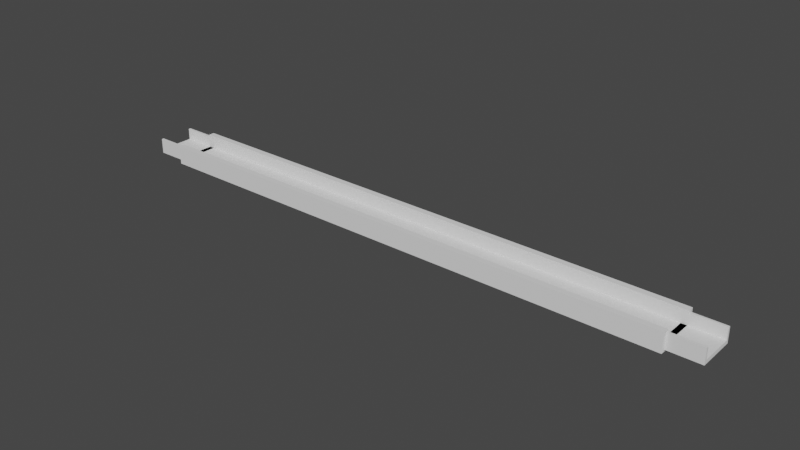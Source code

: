 # Source: frame-part-1.blend  (saved by Blender 3.6.13; exported with 4.5.12 LTS)
import bpy
from mathutils import Matrix  # noqa: F401  (used for matrix-valued properties, if any)

bpy.ops.wm.read_factory_settings(use_empty=True)
scene = bpy.context.scene
scene.name = 'Scene'

# ---- collections
col_collection = bpy.data.collections.new('Collection'); scene.collection.children.link(col_collection)

# ---- world
world_world = bpy.data.worlds.new('World'); scene.world = world_world
world_world.use_nodes = True; world_world.node_tree.nodes.clear()
_N = world_world.node_tree.nodes; _L = world_world.node_tree.links
n0 = _N.new('ShaderNodeOutputWorld'); n0.name = 'World Output'; n0.location = (300, 300)
n1 = _N.new('ShaderNodeBackground'); n1.name = 'Background'; n1.location = (10, 300)
n1.inputs[0].default_value = (0.05088, 0.05088, 0.05088, 1.0)
_L.new(n1.outputs[0], n0.inputs[0])
n0.is_active_output = True
world_world.color = (0.05088, 0.05088, 0.05088)
world_world.use_sun_shadow = False
world_world.sun_shadow_jitter_overblur = 0.0

# ---- meshes
me_cube_011 = bpy.data.meshes.new('Cube.011')
me_cube_011.from_pydata([(0.4467, 0.5, 0.5), (0.4467, 0.5, -0.5), (0.4467, -0.5, -0.5), (0.4467, -0.5, 0.5), (-0.4467, 0.5, 0.5), (-0.4467, 0.5, -0.5), (-0.4467, -0.5, -0.5), (-0.4467, -0.5, 0.5), (0.4467, -0.3708, 0.5), (0.4467, 0.3708, 0.5), (-0.4467, -0.3708, 0.5), (-0.4467, 0.3708, 0.5), (0.4467, 0.3708, -0.2), (0.4467, -0.3708, -0.2), (-0.4467, 0.3708, -0.2), (-0.4467, -0.3708, -0.2)], [], [(4, 0, 1, 5), (2, 3, 7, 6), (1, 2, 6, 5), (9, 0, 4, 11), (10, 7, 3, 8), (3, 2, 1, 0, 9, 12, 13, 8), (4, 5, 6, 7, 10, 15, 14, 11), (11, 14, 12, 9), (10, 8, 13, 15), (13, 12, 14, 15)])
_uv = me_cube_011.uv_layers.new(name='UVMap')
_uv.uv.foreach_set('vector', [0.625, 0.2633, 0.625, 0.4867, 0.375, 0.4867, 0.375, 0.2633, 0.375, 0.7633, 0.625, 0.7633, 0.625, 0.9867, 0.375, 0.9867, 0.3617, 0.5, 0.3617, 0.75, 0.1383, 0.75, 0.1383, 0.5, 0.6383, 0.5323, 0.6383, 0.5, 0.8617, 0.5, 0.8617, 0.5323, 0.8617, 0.7177, 0.8617, 0.75, 0.6383, 0.75, 0.6383, 0.7177, 0.6242, 0.06955, 0.4552, 0.06955, 0.4552, 0.1805, 0.6242, 0.1805, 0.6242, 0.1661, 0.5059, 0.1661, 0.5059, 0.08387, 0.6242, 0.08387, 0.6242, 0.5695, 0.4552, 0.5695, 0.4552, 0.6805, 0.6242, 0.6805, 0.6242, 0.6661, 0.5059, 0.6661, 0.5059, 0.5839, 0.6242, 0.5839, 0.3853, 0.2821, 0.375, 0.2821, 0.375, 0.4679, 0.3853, 0.4679, 0.3853, 0.9679, 0.3853, 0.7821, 0.375, 0.7821, 0.375, 0.9679, 0.3429, 0.75, 0.3429, 0.5, 0.1571, 0.5, 0.1571, 0.75])
me_cube_011.update()
me_cube_032 = bpy.data.meshes.new('Cube.032')
me_cube_032.from_pydata([(-0.5, -0.5, -0.5), (-0.5, -0.5, 0.5), (-0.5, 0.5, -0.5), (-0.5, 0.5, 0.5), (0.5, -0.5, -0.5), (0.5, -0.5, 0.5), (0.5, 0.5, -0.5), (0.5, 0.5, 0.5), (-0.5, -0.4428, -0.25), (-0.5, -0.4428, 0.5), (-0.5, 0.4428, 0.5), (-0.5, 0.4428, -0.25), (0.5, -0.4428, 0.5), (0.5, 0.4428, -0.25), (0.5, 0.4428, 0.5), (0.5, -0.4428, -0.25)], [], [(10, 3, 2, 0, 1, 9, 8, 11), (2, 3, 7, 6), (5, 4, 6, 7, 14, 13, 15, 12), (4, 5, 1, 0), (2, 6, 4, 0), (9, 1, 5, 12), (14, 7, 3, 10), (10, 11, 13, 14), (15, 8, 9, 12), (13, 11, 8, 15)])
_uv = me_cube_032.uv_layers.new(name='UVMap')
_uv.uv.foreach_set('vector', [0.625, 0.2357, 0.625, 0.25, 0.375, 0.25, 0.375, 0.0, 0.625, 0.0, 0.625, 0.0143, 0.4375, 0.0143, 0.4375, 0.2357, 0.375, 0.25, 0.625, 0.25, 0.625, 0.5, 0.375, 0.5, 0.625, 0.75, 0.375, 0.75, 0.375, 0.5, 0.625, 0.5, 0.625, 0.5143, 0.4375, 0.5143, 0.4375, 0.7357, 0.625, 0.7357, 0.375, 0.75, 0.625, 0.75, 0.625, 1.0, 0.375, 1.0, 0.125, 0.5, 0.375, 0.5, 0.375, 0.75, 0.125, 0.75, 0.875, 0.7357, 0.875, 0.75, 0.625, 0.75, 0.625, 0.7357, 0.625, 0.5143, 0.625, 0.5, 0.875, 0.5, 0.875, 0.5143, 0.3838, 0.466, 0.375, 0.466, 0.375, 0.479, 0.3838, 0.479, 0.375, 0.771, 0.375, 0.784, 0.3838, 0.784, 0.3838, 0.771, 0.354, 0.5, 0.341, 0.5, 0.341, 0.75, 0.354, 0.75])
me_cube_032.update()
me_cube_033 = bpy.data.meshes.new('Cube.033')
me_cube_033.from_pydata([(-0.5, -0.5, -0.5), (-0.5, -0.5, 0.5), (-0.5, 0.5, -0.5), (-0.5, 0.5, 0.5), (0.5, -0.5, -0.5), (0.5, -0.5, 0.5), (0.5, 0.5, -0.5), (0.5, 0.5, 0.5), (-0.5, -0.4428, -0.25), (-0.5, -0.4428, 0.5), (-0.5, 0.4428, 0.5), (-0.5, 0.4428, -0.25), (0.5, -0.4428, 0.5), (0.5, 0.4428, -0.25), (0.5, 0.4428, 0.5), (0.5, -0.4428, -0.25)], [], [(3, 2, 0, 1, 9, 8, 11, 10), (2, 3, 7, 6), (5, 4, 6, 7, 14, 13, 15, 12), (4, 5, 1, 0), (2, 6, 4, 0), (9, 1, 5, 12), (14, 7, 3, 10), (10, 11, 13, 14), (15, 8, 9, 12), (11, 8, 15, 13)])
_uv = me_cube_033.uv_layers.new(name='UVMap')
_uv.uv.foreach_set('vector', [0.625, 0.25, 0.375, 0.25, 0.375, 0.0, 0.625, 0.0, 0.625, 0.0143, 0.4375, 0.0143, 0.4375, 0.2357, 0.625, 0.2357, 0.375, 0.25, 0.625, 0.25, 0.625, 0.5, 0.375, 0.5, 0.625, 0.75, 0.375, 0.75, 0.375, 0.5, 0.625, 0.5, 0.625, 0.5143, 0.4375, 0.5143, 0.4375, 0.7357, 0.625, 0.7357, 0.375, 0.75, 0.625, 0.75, 0.625, 1.0, 0.375, 1.0, 0.125, 0.5, 0.375, 0.5, 0.375, 0.75, 0.125, 0.75, 0.875, 0.7357, 0.875, 0.75, 0.625, 0.75, 0.625, 0.7357, 0.625, 0.5143, 0.625, 0.5, 0.875, 0.5, 0.875, 0.5143, 0.3838, 0.271, 0.375, 0.271, 0.375, 0.284, 0.3838, 0.284, 0.375, 0.966, 0.375, 0.979, 0.3838, 0.979, 0.3838, 0.966, 0.146, 0.5, 0.146, 0.75, 0.159, 0.75, 0.159, 0.5])
me_cube_033.update()

# ---- objects
ob_frame_bottom = bpy.data.objects.new('frame bottom', me_cube_011)
ob_frame_bottom_left_miter = bpy.data.objects.new('frame bottom left miter', me_cube_032)
ob_frame_bottom_right_miter = bpy.data.objects.new('frame bottom right miter', me_cube_033)

# ---- transforms, parenting, visibility, modifiers, constraints
ob_frame_bottom.location = (0.0, 0.0, -83.0)
ob_frame_bottom.scale = (320.0, 24.0, 10.0)
ob_frame_bottom.show_wire = True
ob_frame_bottom_left_miter.location = (150.0, 0.0, -83.0)
ob_frame_bottom_left_miter.scale = (20.0, 20.1, 8.0)
ob_frame_bottom_left_miter.show_wire = True
ob_frame_bottom_right_miter.location = (-150.0, 0.0, -83.0)
ob_frame_bottom_right_miter.scale = (20.0, 20.1, 8.0)
ob_frame_bottom_right_miter.show_wire = True

# ---- collection membership
col_collection.objects.link(ob_frame_bottom)
col_collection.objects.link(ob_frame_bottom_left_miter)
col_collection.objects.link(ob_frame_bottom_right_miter)

# ---- scene / render settings (as saved in the file)
scene.frame_start = 1; scene.frame_end = 250; scene.frame_set(0)
scene.render.engine = 'BLENDER_EEVEE_NEXT'
scene.cycles.sampling_pattern = 'TABULATED_SOBOL'
scene.view_settings.view_transform = 'Filmic'
bpy.context.view_layer.update()

# ---- added for rendering (the .blend has no active camera and no usable light): camera, sun
cam_auto = bpy.data.cameras.new('AutoCamera')
cam_auto.lens = 50.0
cam_auto.sensor_width = 36.0
cam_auto.clip_end = 5213.16
ob_auto_camera = bpy.data.objects.new('AutoCamera', cam_auto)
scene.collection.objects.link(ob_auto_camera)
ob_auto_camera.location = (297.048, -356.457, 154.638)
ob_auto_camera.rotation_euler = (1.09748, -7.21219e-08, 0.694738)
scene.camera = ob_auto_camera
light_auto_sun = bpy.data.lights.new('AutoSun', 'SUN')
light_auto_sun.energy = 3.0
light_auto_sun.angle = 0.0523599
ob_auto_sun = bpy.data.objects.new('AutoSun', light_auto_sun)
scene.collection.objects.link(ob_auto_sun)
ob_auto_sun.rotation_euler = (0.872665, 0.174533, 0.523599)
bpy.context.view_layer.update()
